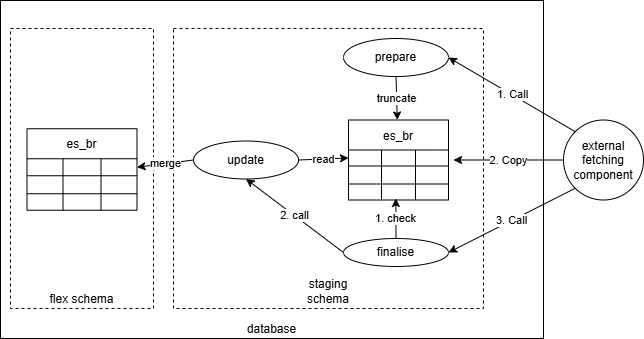

The diagram above was exported from draw.io. Its source (the exported page's mxGraphModel, read from the mxfile embedded in the PNG):
<mxGraphModel dx="1722" dy="1147" grid="1" gridSize="10" guides="1" tooltips="1" connect="1" arrows="1" fold="1" page="1" pageScale="1" pageWidth="850" pageHeight="1100" math="0" shadow="0">
  <root>
    <mxCell id="0" />
    <mxCell id="1" parent="0" />
    <mxCell id="51" value="database" style="rounded=0;whiteSpace=wrap;html=1;verticalAlign=bottom;" parent="1" vertex="1">
      <mxGeometry x="17" y="20" width="543" height="338" as="geometry" />
    </mxCell>
    <mxCell id="52" value="flex schema" style="rounded=0;whiteSpace=wrap;html=1;verticalAlign=bottom;dashed=1;" parent="1" vertex="1">
      <mxGeometry x="27" y="48" width="143" height="280" as="geometry" />
    </mxCell>
    <mxCell id="53" value="staging&lt;div&gt;schema&lt;/div&gt;" style="rounded=0;whiteSpace=wrap;html=1;verticalAlign=bottom;strokeColor=default;dashed=1;" parent="1" vertex="1">
      <mxGeometry x="190" y="48" width="310" height="280" as="geometry" />
    </mxCell>
    <mxCell id="35" value="es_br" style="shape=table;startSize=30;container=1;collapsible=0;childLayout=tableLayout;strokeColor=default;fontSize=12;" parent="1" vertex="1">
      <mxGeometry x="43.5" y="148.25" width="110" height="81.5" as="geometry" />
    </mxCell>
    <mxCell id="36" value="" style="shape=tableRow;horizontal=0;startSize=0;swimlaneHead=0;swimlaneBody=0;strokeColor=inherit;top=0;left=0;bottom=0;right=0;collapsible=0;dropTarget=0;fillColor=none;points=[[0,0.5],[1,0.5]];portConstraint=eastwest;fontSize=16;" parent="35" vertex="1">
      <mxGeometry y="30" width="110" height="17" as="geometry" />
    </mxCell>
    <mxCell id="37" value="" style="shape=partialRectangle;html=1;whiteSpace=wrap;connectable=0;strokeColor=inherit;overflow=hidden;fillColor=none;top=0;left=0;bottom=0;right=0;pointerEvents=1;fontSize=16;" parent="36" vertex="1">
      <mxGeometry width="36" height="17" as="geometry">
        <mxRectangle width="36" height="17" as="alternateBounds" />
      </mxGeometry>
    </mxCell>
    <mxCell id="38" value="" style="shape=partialRectangle;html=1;whiteSpace=wrap;connectable=0;strokeColor=inherit;overflow=hidden;fillColor=none;top=0;left=0;bottom=0;right=0;pointerEvents=1;fontSize=16;" parent="36" vertex="1">
      <mxGeometry x="36" width="38" height="17" as="geometry">
        <mxRectangle width="38" height="17" as="alternateBounds" />
      </mxGeometry>
    </mxCell>
    <mxCell id="39" value="" style="shape=partialRectangle;html=1;whiteSpace=wrap;connectable=0;strokeColor=inherit;overflow=hidden;fillColor=none;top=0;left=0;bottom=0;right=0;pointerEvents=1;fontSize=16;" parent="36" vertex="1">
      <mxGeometry x="74" width="36" height="17" as="geometry">
        <mxRectangle width="36" height="17" as="alternateBounds" />
      </mxGeometry>
    </mxCell>
    <mxCell id="40" value="" style="shape=tableRow;horizontal=0;startSize=0;swimlaneHead=0;swimlaneBody=0;strokeColor=inherit;top=0;left=0;bottom=0;right=0;collapsible=0;dropTarget=0;fillColor=none;points=[[0,0.5],[1,0.5]];portConstraint=eastwest;fontSize=16;" parent="35" vertex="1">
      <mxGeometry y="47" width="110" height="18" as="geometry" />
    </mxCell>
    <mxCell id="41" value="" style="shape=partialRectangle;html=1;whiteSpace=wrap;connectable=0;strokeColor=inherit;overflow=hidden;fillColor=none;top=0;left=0;bottom=0;right=0;pointerEvents=1;fontSize=16;" parent="40" vertex="1">
      <mxGeometry width="36" height="18" as="geometry">
        <mxRectangle width="36" height="18" as="alternateBounds" />
      </mxGeometry>
    </mxCell>
    <mxCell id="42" value="" style="shape=partialRectangle;html=1;whiteSpace=wrap;connectable=0;strokeColor=inherit;overflow=hidden;fillColor=none;top=0;left=0;bottom=0;right=0;pointerEvents=1;fontSize=16;" parent="40" vertex="1">
      <mxGeometry x="36" width="38" height="18" as="geometry">
        <mxRectangle width="38" height="18" as="alternateBounds" />
      </mxGeometry>
    </mxCell>
    <mxCell id="43" value="" style="shape=partialRectangle;html=1;whiteSpace=wrap;connectable=0;strokeColor=inherit;overflow=hidden;fillColor=none;top=0;left=0;bottom=0;right=0;pointerEvents=1;fontSize=16;" parent="40" vertex="1">
      <mxGeometry x="74" width="36" height="18" as="geometry">
        <mxRectangle width="36" height="18" as="alternateBounds" />
      </mxGeometry>
    </mxCell>
    <mxCell id="44" value="" style="shape=tableRow;horizontal=0;startSize=0;swimlaneHead=0;swimlaneBody=0;strokeColor=inherit;top=0;left=0;bottom=0;right=0;collapsible=0;dropTarget=0;fillColor=none;points=[[0,0.5],[1,0.5]];portConstraint=eastwest;fontSize=16;" parent="35" vertex="1">
      <mxGeometry y="65" width="110" height="17" as="geometry" />
    </mxCell>
    <mxCell id="45" value="" style="shape=partialRectangle;html=1;whiteSpace=wrap;connectable=0;strokeColor=inherit;overflow=hidden;fillColor=none;top=0;left=0;bottom=0;right=0;pointerEvents=1;fontSize=16;" parent="44" vertex="1">
      <mxGeometry width="36" height="17" as="geometry">
        <mxRectangle width="36" height="17" as="alternateBounds" />
      </mxGeometry>
    </mxCell>
    <mxCell id="46" value="" style="shape=partialRectangle;html=1;whiteSpace=wrap;connectable=0;strokeColor=inherit;overflow=hidden;fillColor=none;top=0;left=0;bottom=0;right=0;pointerEvents=1;fontSize=16;" parent="44" vertex="1">
      <mxGeometry x="36" width="38" height="17" as="geometry">
        <mxRectangle width="38" height="17" as="alternateBounds" />
      </mxGeometry>
    </mxCell>
    <mxCell id="47" value="" style="shape=partialRectangle;html=1;whiteSpace=wrap;connectable=0;strokeColor=inherit;overflow=hidden;fillColor=none;top=0;left=0;bottom=0;right=0;pointerEvents=1;fontSize=16;" parent="44" vertex="1">
      <mxGeometry x="74" width="36" height="17" as="geometry">
        <mxRectangle width="36" height="17" as="alternateBounds" />
      </mxGeometry>
    </mxCell>
    <mxCell id="49" value="2. Copy" style="edgeStyle=none;html=1;exitX=0;exitY=0.5;exitDx=0;exitDy=0;entryX=1;entryY=0.5;entryDx=0;entryDy=0;" parent="1" source="48" edge="1">
      <mxGeometry relative="1" as="geometry">
        <mxPoint x="470" y="179.5" as="targetPoint" />
      </mxGeometry>
    </mxCell>
    <mxCell id="105" value="1. Call" style="edgeStyle=none;html=1;exitX=0;exitY=0;exitDx=0;exitDy=0;entryX=1;entryY=0.5;entryDx=0;entryDy=0;" parent="1" source="48" target="103" edge="1">
      <mxGeometry relative="1" as="geometry" />
    </mxCell>
    <mxCell id="106" value="3. Call" style="edgeStyle=none;html=1;exitX=0;exitY=1;exitDx=0;exitDy=0;entryX=1;entryY=0.5;entryDx=0;entryDy=0;" parent="1" source="48" target="104" edge="1">
      <mxGeometry relative="1" as="geometry" />
    </mxCell>
    <mxCell id="48" value="external&lt;div&gt;fetching&lt;/div&gt;&lt;div&gt;component&lt;/div&gt;" style="ellipse;whiteSpace=wrap;html=1;aspect=fixed;" parent="1" vertex="1">
      <mxGeometry x="580" y="139.5" width="80" height="80" as="geometry" />
    </mxCell>
    <mxCell id="90" value="es_br" style="shape=table;startSize=30;container=1;collapsible=0;childLayout=tableLayout;strokeColor=default;fontSize=12;" parent="1" vertex="1">
      <mxGeometry x="365" y="139.5" width="100" height="80" as="geometry" />
    </mxCell>
    <mxCell id="91" value="" style="shape=tableRow;horizontal=0;startSize=0;swimlaneHead=0;swimlaneBody=0;strokeColor=inherit;top=0;left=0;bottom=0;right=0;collapsible=0;dropTarget=0;fillColor=none;points=[[0,0.5],[1,0.5]];portConstraint=eastwest;fontSize=16;" parent="90" vertex="1">
      <mxGeometry y="30" width="100" height="16" as="geometry" />
    </mxCell>
    <mxCell id="92" value="" style="shape=partialRectangle;html=1;whiteSpace=wrap;connectable=0;strokeColor=inherit;overflow=hidden;fillColor=none;top=0;left=0;bottom=0;right=0;pointerEvents=1;fontSize=16;" parent="91" vertex="1">
      <mxGeometry width="33" height="16" as="geometry">
        <mxRectangle width="33" height="16" as="alternateBounds" />
      </mxGeometry>
    </mxCell>
    <mxCell id="93" value="" style="shape=partialRectangle;html=1;whiteSpace=wrap;connectable=0;strokeColor=inherit;overflow=hidden;fillColor=none;top=0;left=0;bottom=0;right=0;pointerEvents=1;fontSize=16;" parent="91" vertex="1">
      <mxGeometry x="33" width="34" height="16" as="geometry">
        <mxRectangle width="34" height="16" as="alternateBounds" />
      </mxGeometry>
    </mxCell>
    <mxCell id="94" value="" style="shape=partialRectangle;html=1;whiteSpace=wrap;connectable=0;strokeColor=inherit;overflow=hidden;fillColor=none;top=0;left=0;bottom=0;right=0;pointerEvents=1;fontSize=16;" parent="91" vertex="1">
      <mxGeometry x="67" width="33" height="16" as="geometry">
        <mxRectangle width="33" height="16" as="alternateBounds" />
      </mxGeometry>
    </mxCell>
    <mxCell id="95" value="" style="shape=tableRow;horizontal=0;startSize=0;swimlaneHead=0;swimlaneBody=0;strokeColor=inherit;top=0;left=0;bottom=0;right=0;collapsible=0;dropTarget=0;fillColor=none;points=[[0,0.5],[1,0.5]];portConstraint=eastwest;fontSize=16;" parent="90" vertex="1">
      <mxGeometry y="46" width="100" height="18" as="geometry" />
    </mxCell>
    <mxCell id="96" value="" style="shape=partialRectangle;html=1;whiteSpace=wrap;connectable=0;strokeColor=inherit;overflow=hidden;fillColor=none;top=0;left=0;bottom=0;right=0;pointerEvents=1;fontSize=16;" parent="95" vertex="1">
      <mxGeometry width="33" height="18" as="geometry">
        <mxRectangle width="33" height="18" as="alternateBounds" />
      </mxGeometry>
    </mxCell>
    <mxCell id="97" value="" style="shape=partialRectangle;html=1;whiteSpace=wrap;connectable=0;strokeColor=inherit;overflow=hidden;fillColor=none;top=0;left=0;bottom=0;right=0;pointerEvents=1;fontSize=16;" parent="95" vertex="1">
      <mxGeometry x="33" width="34" height="18" as="geometry">
        <mxRectangle width="34" height="18" as="alternateBounds" />
      </mxGeometry>
    </mxCell>
    <mxCell id="98" value="" style="shape=partialRectangle;html=1;whiteSpace=wrap;connectable=0;strokeColor=inherit;overflow=hidden;fillColor=none;top=0;left=0;bottom=0;right=0;pointerEvents=1;fontSize=16;" parent="95" vertex="1">
      <mxGeometry x="67" width="33" height="18" as="geometry">
        <mxRectangle width="33" height="18" as="alternateBounds" />
      </mxGeometry>
    </mxCell>
    <mxCell id="99" value="" style="shape=tableRow;horizontal=0;startSize=0;swimlaneHead=0;swimlaneBody=0;strokeColor=inherit;top=0;left=0;bottom=0;right=0;collapsible=0;dropTarget=0;fillColor=none;points=[[0,0.5],[1,0.5]];portConstraint=eastwest;fontSize=16;" parent="90" vertex="1">
      <mxGeometry y="64" width="100" height="16" as="geometry" />
    </mxCell>
    <mxCell id="100" value="" style="shape=partialRectangle;html=1;whiteSpace=wrap;connectable=0;strokeColor=inherit;overflow=hidden;fillColor=none;top=0;left=0;bottom=0;right=0;pointerEvents=1;fontSize=16;" parent="99" vertex="1">
      <mxGeometry width="33" height="16" as="geometry">
        <mxRectangle width="33" height="16" as="alternateBounds" />
      </mxGeometry>
    </mxCell>
    <mxCell id="101" value="" style="shape=partialRectangle;html=1;whiteSpace=wrap;connectable=0;strokeColor=inherit;overflow=hidden;fillColor=none;top=0;left=0;bottom=0;right=0;pointerEvents=1;fontSize=16;" parent="99" vertex="1">
      <mxGeometry x="33" width="34" height="16" as="geometry">
        <mxRectangle width="34" height="16" as="alternateBounds" />
      </mxGeometry>
    </mxCell>
    <mxCell id="102" value="" style="shape=partialRectangle;html=1;whiteSpace=wrap;connectable=0;strokeColor=inherit;overflow=hidden;fillColor=none;top=0;left=0;bottom=0;right=0;pointerEvents=1;fontSize=16;" parent="99" vertex="1">
      <mxGeometry x="67" width="33" height="16" as="geometry">
        <mxRectangle width="33" height="16" as="alternateBounds" />
      </mxGeometry>
    </mxCell>
    <mxCell id="110" value="truncate" style="edgeStyle=none;html=1;exitX=0.5;exitY=1;exitDx=0;exitDy=0;" parent="1" source="103" target="90" edge="1">
      <mxGeometry relative="1" as="geometry" />
    </mxCell>
    <mxCell id="103" value="prepare" style="ellipse;whiteSpace=wrap;html=1;" parent="1" vertex="1">
      <mxGeometry x="360" y="58" width="105" height="38" as="geometry" />
    </mxCell>
    <mxCell id="112" value="2. call" style="edgeStyle=none;html=1;exitX=0;exitY=0.5;exitDx=0;exitDy=0;entryX=0.5;entryY=1;entryDx=0;entryDy=0;" parent="1" source="104" target="107" edge="1">
      <mxGeometry relative="1" as="geometry" />
    </mxCell>
    <mxCell id="104" value="finalise" style="ellipse;whiteSpace=wrap;html=1;" parent="1" vertex="1">
      <mxGeometry x="360" y="258" width="105" height="28" as="geometry" />
    </mxCell>
    <mxCell id="113" value="read" style="edgeStyle=none;html=1;exitX=1;exitY=0.5;exitDx=0;exitDy=0;entryX=0;entryY=0.5;entryDx=0;entryDy=0;" parent="1" source="107" target="91" edge="1">
      <mxGeometry relative="1" as="geometry" />
    </mxCell>
    <mxCell id="114" value="merge" style="edgeStyle=none;html=1;exitX=0;exitY=0.5;exitDx=0;exitDy=0;entryX=1;entryY=0.5;entryDx=0;entryDy=0;" parent="1" source="107" target="36" edge="1">
      <mxGeometry relative="1" as="geometry" />
    </mxCell>
    <mxCell id="107" value="update" style="ellipse;whiteSpace=wrap;html=1;" parent="1" vertex="1">
      <mxGeometry x="210" y="160.5" width="105" height="38" as="geometry" />
    </mxCell>
    <mxCell id="111" value="1. check" style="edgeStyle=none;html=1;entryX=0.473;entryY=0.906;entryDx=0;entryDy=0;entryPerimeter=0;" parent="1" source="104" target="99" edge="1">
      <mxGeometry relative="1" as="geometry" />
    </mxCell>
  </root>
</mxGraphModel>